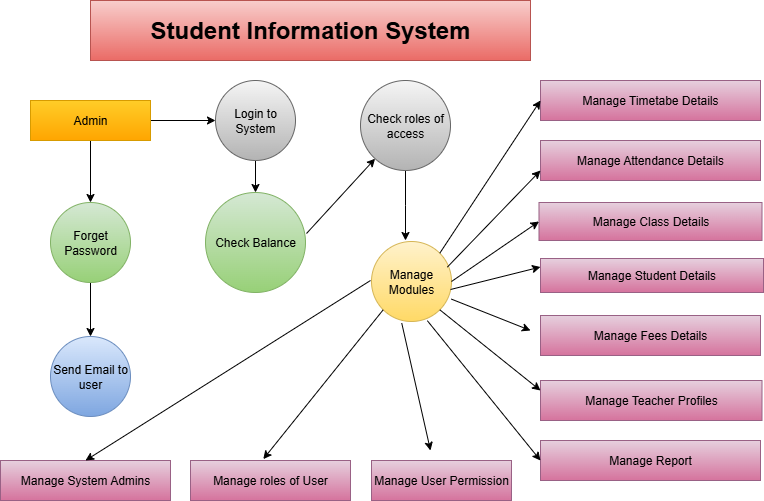

The diagram above was exported from draw.io. Its source (the exported page's mxGraphModel, read from the mxfile embedded in the PNG):
<mxGraphModel dx="1042" dy="562" grid="1" gridSize="10" guides="1" tooltips="1" connect="1" arrows="1" fold="1" page="1" pageScale="1" pageWidth="850" pageHeight="1100" math="0" shadow="0">
  <root>
    <mxCell id="0" />
    <mxCell id="1" parent="0" />
    <mxCell id="SZz95FjHSb6Xz9EStg3g-2" style="edgeStyle=orthogonalEdgeStyle;rounded=0;orthogonalLoop=1;jettySize=auto;html=1;" edge="1" parent="1" source="SZz95FjHSb6Xz9EStg3g-1" target="SZz95FjHSb6Xz9EStg3g-3">
      <mxGeometry relative="1" as="geometry">
        <mxPoint x="250" y="200" as="targetPoint" />
      </mxGeometry>
    </mxCell>
    <mxCell id="SZz95FjHSb6Xz9EStg3g-4" style="edgeStyle=orthogonalEdgeStyle;rounded=0;orthogonalLoop=1;jettySize=auto;html=1;" edge="1" parent="1" source="SZz95FjHSb6Xz9EStg3g-1" target="SZz95FjHSb6Xz9EStg3g-5">
      <mxGeometry relative="1" as="geometry">
        <mxPoint x="130" y="270" as="targetPoint" />
      </mxGeometry>
    </mxCell>
    <mxCell id="SZz95FjHSb6Xz9EStg3g-1" value="Admin" style="rounded=0;whiteSpace=wrap;html=1;fillColor=#ffcd28;gradientColor=#ffa500;strokeColor=#d79b00;" vertex="1" parent="1">
      <mxGeometry x="70" y="180" width="120" height="40" as="geometry" />
    </mxCell>
    <mxCell id="SZz95FjHSb6Xz9EStg3g-6" style="edgeStyle=orthogonalEdgeStyle;rounded=0;orthogonalLoop=1;jettySize=auto;html=1;" edge="1" parent="1" source="SZz95FjHSb6Xz9EStg3g-3" target="SZz95FjHSb6Xz9EStg3g-7">
      <mxGeometry relative="1" as="geometry">
        <mxPoint x="250" y="290" as="targetPoint" />
      </mxGeometry>
    </mxCell>
    <mxCell id="SZz95FjHSb6Xz9EStg3g-3" value="Login to System" style="ellipse;whiteSpace=wrap;html=1;aspect=fixed;fillColor=#f5f5f5;gradientColor=#b3b3b3;strokeColor=#666666;" vertex="1" parent="1">
      <mxGeometry x="255" y="160" width="80" height="80" as="geometry" />
    </mxCell>
    <mxCell id="SZz95FjHSb6Xz9EStg3g-8" style="edgeStyle=orthogonalEdgeStyle;rounded=0;orthogonalLoop=1;jettySize=auto;html=1;" edge="1" parent="1" source="SZz95FjHSb6Xz9EStg3g-5" target="SZz95FjHSb6Xz9EStg3g-9">
      <mxGeometry relative="1" as="geometry">
        <mxPoint x="130" y="390" as="targetPoint" />
      </mxGeometry>
    </mxCell>
    <mxCell id="SZz95FjHSb6Xz9EStg3g-5" value="Forget Password" style="ellipse;whiteSpace=wrap;html=1;aspect=fixed;fillColor=#d5e8d4;gradientColor=#97d077;strokeColor=#82b366;" vertex="1" parent="1">
      <mxGeometry x="90" y="282" width="80" height="80" as="geometry" />
    </mxCell>
    <mxCell id="SZz95FjHSb6Xz9EStg3g-7" value="Check Balance" style="ellipse;whiteSpace=wrap;html=1;aspect=fixed;fillColor=#d5e8d4;gradientColor=#97d077;strokeColor=#82b366;" vertex="1" parent="1">
      <mxGeometry x="245" y="272" width="100" height="100" as="geometry" />
    </mxCell>
    <mxCell id="SZz95FjHSb6Xz9EStg3g-9" value="Send Email to user" style="ellipse;whiteSpace=wrap;html=1;aspect=fixed;fillColor=#dae8fc;gradientColor=#7ea6e0;strokeColor=#6c8ebf;" vertex="1" parent="1">
      <mxGeometry x="90" y="416" width="80" height="80" as="geometry" />
    </mxCell>
    <mxCell id="SZz95FjHSb6Xz9EStg3g-10" value="&lt;b&gt;&lt;font style=&quot;font-size: 24px;&quot;&gt;Student Information System&lt;/font&gt;&lt;/b&gt;" style="rounded=0;whiteSpace=wrap;html=1;fillColor=#f8cecc;strokeColor=#b85450;gradientColor=#ea6b66;" vertex="1" parent="1">
      <mxGeometry x="130" y="80" width="440" height="60" as="geometry" />
    </mxCell>
    <mxCell id="SZz95FjHSb6Xz9EStg3g-13" value="" style="endArrow=classic;html=1;rounded=0;exitX=1.01;exitY=0.41;exitDx=0;exitDy=0;exitPerimeter=0;" edge="1" parent="1" target="SZz95FjHSb6Xz9EStg3g-14">
      <mxGeometry width="50" height="50" relative="1" as="geometry">
        <mxPoint x="346" y="313" as="sourcePoint" />
        <mxPoint x="440" y="210" as="targetPoint" />
      </mxGeometry>
    </mxCell>
    <mxCell id="SZz95FjHSb6Xz9EStg3g-15" style="edgeStyle=orthogonalEdgeStyle;rounded=0;orthogonalLoop=1;jettySize=auto;html=1;" edge="1" parent="1" source="SZz95FjHSb6Xz9EStg3g-14">
      <mxGeometry relative="1" as="geometry">
        <mxPoint x="445" y="320" as="targetPoint" />
      </mxGeometry>
    </mxCell>
    <mxCell id="SZz95FjHSb6Xz9EStg3g-14" value="Check roles of access" style="ellipse;whiteSpace=wrap;html=1;aspect=fixed;fillColor=#f5f5f5;gradientColor=#b3b3b3;strokeColor=#666666;" vertex="1" parent="1">
      <mxGeometry x="400" y="160" width="90" height="90" as="geometry" />
    </mxCell>
    <mxCell id="SZz95FjHSb6Xz9EStg3g-16" value="Manage Modules" style="ellipse;whiteSpace=wrap;html=1;aspect=fixed;fillColor=#fff2cc;gradientColor=#ffd966;strokeColor=#d6b656;" vertex="1" parent="1">
      <mxGeometry x="411" y="321" width="80" height="80" as="geometry" />
    </mxCell>
    <mxCell id="SZz95FjHSb6Xz9EStg3g-17" value="Manage System Admins" style="rounded=0;whiteSpace=wrap;html=1;fillColor=#e6d0de;gradientColor=#d5739d;strokeColor=#996185;" vertex="1" parent="1">
      <mxGeometry x="40" y="540" width="170" height="40" as="geometry" />
    </mxCell>
    <mxCell id="SZz95FjHSb6Xz9EStg3g-19" value="Manage roles of User" style="rounded=0;whiteSpace=wrap;html=1;fillColor=#e6d0de;gradientColor=#d5739d;strokeColor=#996185;" vertex="1" parent="1">
      <mxGeometry x="230" y="540" width="160" height="40" as="geometry" />
    </mxCell>
    <mxCell id="SZz95FjHSb6Xz9EStg3g-20" value="Manage User Permission" style="rounded=0;whiteSpace=wrap;html=1;fillColor=#e6d0de;gradientColor=#d5739d;strokeColor=#996185;" vertex="1" parent="1">
      <mxGeometry x="411" y="540" width="140" height="40" as="geometry" />
    </mxCell>
    <mxCell id="SZz95FjHSb6Xz9EStg3g-21" value="" style="endArrow=classic;html=1;rounded=0;entryX=0.5;entryY=0;entryDx=0;entryDy=0;" edge="1" parent="1" target="SZz95FjHSb6Xz9EStg3g-17">
      <mxGeometry width="50" height="50" relative="1" as="geometry">
        <mxPoint x="410" y="360" as="sourcePoint" />
        <mxPoint x="340" y="390" as="targetPoint" />
      </mxGeometry>
    </mxCell>
    <mxCell id="SZz95FjHSb6Xz9EStg3g-22" value="" style="endArrow=classic;html=1;rounded=0;exitX=0;exitY=1;exitDx=0;exitDy=0;entryX=0.455;entryY=-0.035;entryDx=0;entryDy=0;entryPerimeter=0;" edge="1" parent="1" source="SZz95FjHSb6Xz9EStg3g-16" target="SZz95FjHSb6Xz9EStg3g-19">
      <mxGeometry width="50" height="50" relative="1" as="geometry">
        <mxPoint x="290" y="440" as="sourcePoint" />
        <mxPoint x="340" y="390" as="targetPoint" />
      </mxGeometry>
    </mxCell>
    <mxCell id="SZz95FjHSb6Xz9EStg3g-23" value="" style="endArrow=classic;html=1;rounded=0;exitX=0.378;exitY=1.02;exitDx=0;exitDy=0;exitPerimeter=0;" edge="1" parent="1" source="SZz95FjHSb6Xz9EStg3g-16">
      <mxGeometry width="50" height="50" relative="1" as="geometry">
        <mxPoint x="290" y="440" as="sourcePoint" />
        <mxPoint x="470" y="530" as="targetPoint" />
      </mxGeometry>
    </mxCell>
    <mxCell id="SZz95FjHSb6Xz9EStg3g-24" value="Manage Timetabe Details" style="rounded=0;whiteSpace=wrap;html=1;fillColor=#e6d0de;gradientColor=#d5739d;strokeColor=#996185;" vertex="1" parent="1">
      <mxGeometry x="580" y="160" width="220" height="40" as="geometry" />
    </mxCell>
    <mxCell id="SZz95FjHSb6Xz9EStg3g-25" value="Manage Attendance Details" style="rounded=0;whiteSpace=wrap;html=1;fillColor=#e6d0de;gradientColor=#d5739d;strokeColor=#996185;" vertex="1" parent="1">
      <mxGeometry x="580" y="220" width="220" height="40" as="geometry" />
    </mxCell>
    <mxCell id="SZz95FjHSb6Xz9EStg3g-26" value="Manage Class Details" style="rounded=0;whiteSpace=wrap;html=1;fillColor=#e6d0de;gradientColor=#d5739d;strokeColor=#996185;" vertex="1" parent="1">
      <mxGeometry x="578.5" y="282" width="223" height="38" as="geometry" />
    </mxCell>
    <mxCell id="SZz95FjHSb6Xz9EStg3g-28" value="Manage Student Details" style="rounded=0;whiteSpace=wrap;html=1;fillColor=#e6d0de;gradientColor=#d5739d;strokeColor=#996185;" vertex="1" parent="1">
      <mxGeometry x="580" y="338" width="223" height="34" as="geometry" />
    </mxCell>
    <mxCell id="SZz95FjHSb6Xz9EStg3g-29" value="Manage Report" style="rounded=0;whiteSpace=wrap;html=1;fillColor=#e6d0de;gradientColor=#d5739d;strokeColor=#996185;" vertex="1" parent="1">
      <mxGeometry x="580" y="520" width="220" height="40" as="geometry" />
    </mxCell>
    <mxCell id="SZz95FjHSb6Xz9EStg3g-30" value="Manage Teacher Profiles" style="rounded=0;whiteSpace=wrap;html=1;fillColor=#e6d0de;gradientColor=#d5739d;strokeColor=#996185;" vertex="1" parent="1">
      <mxGeometry x="580" y="460" width="221.5" height="40" as="geometry" />
    </mxCell>
    <mxCell id="SZz95FjHSb6Xz9EStg3g-31" value="Manage Fees Details" style="rounded=0;whiteSpace=wrap;html=1;fillColor=#e6d0de;gradientColor=#d5739d;strokeColor=#996185;" vertex="1" parent="1">
      <mxGeometry x="580" y="395" width="220" height="40" as="geometry" />
    </mxCell>
    <mxCell id="SZz95FjHSb6Xz9EStg3g-32" value="" style="endArrow=classic;html=1;rounded=0;exitX=1;exitY=1;exitDx=0;exitDy=0;entryX=0;entryY=0.25;entryDx=0;entryDy=0;" edge="1" parent="1" source="SZz95FjHSb6Xz9EStg3g-16" target="SZz95FjHSb6Xz9EStg3g-30">
      <mxGeometry width="50" height="50" relative="1" as="geometry">
        <mxPoint x="390" y="330" as="sourcePoint" />
        <mxPoint x="440" y="280" as="targetPoint" />
      </mxGeometry>
    </mxCell>
    <mxCell id="SZz95FjHSb6Xz9EStg3g-33" value="" style="endArrow=classic;html=1;rounded=0;exitX=1;exitY=0;exitDx=0;exitDy=0;entryX=0;entryY=0.5;entryDx=0;entryDy=0;" edge="1" parent="1" source="SZz95FjHSb6Xz9EStg3g-16" target="SZz95FjHSb6Xz9EStg3g-24">
      <mxGeometry width="50" height="50" relative="1" as="geometry">
        <mxPoint x="390" y="330" as="sourcePoint" />
        <mxPoint x="440" y="280" as="targetPoint" />
      </mxGeometry>
    </mxCell>
    <mxCell id="SZz95FjHSb6Xz9EStg3g-35" value="" style="endArrow=classic;html=1;rounded=0;exitX=0.948;exitY=0.32;exitDx=0;exitDy=0;exitPerimeter=0;entryX=0;entryY=0.75;entryDx=0;entryDy=0;" edge="1" parent="1" source="SZz95FjHSb6Xz9EStg3g-16" target="SZz95FjHSb6Xz9EStg3g-25">
      <mxGeometry width="50" height="50" relative="1" as="geometry">
        <mxPoint x="390" y="330" as="sourcePoint" />
        <mxPoint x="440" y="280" as="targetPoint" />
      </mxGeometry>
    </mxCell>
    <mxCell id="SZz95FjHSb6Xz9EStg3g-36" value="" style="endArrow=classic;html=1;rounded=0;exitX=1;exitY=0.5;exitDx=0;exitDy=0;entryX=0;entryY=0.5;entryDx=0;entryDy=0;" edge="1" parent="1" source="SZz95FjHSb6Xz9EStg3g-16" target="SZz95FjHSb6Xz9EStg3g-26">
      <mxGeometry width="50" height="50" relative="1" as="geometry">
        <mxPoint x="390" y="330" as="sourcePoint" />
        <mxPoint x="440" y="280" as="targetPoint" />
      </mxGeometry>
    </mxCell>
    <mxCell id="SZz95FjHSb6Xz9EStg3g-37" value="" style="endArrow=classic;html=1;rounded=0;exitX=0.988;exitY=0.6;exitDx=0;exitDy=0;entryX=0;entryY=0.25;entryDx=0;entryDy=0;exitPerimeter=0;" edge="1" parent="1" source="SZz95FjHSb6Xz9EStg3g-16" target="SZz95FjHSb6Xz9EStg3g-28">
      <mxGeometry width="50" height="50" relative="1" as="geometry">
        <mxPoint x="390" y="330" as="sourcePoint" />
        <mxPoint x="440" y="280" as="targetPoint" />
      </mxGeometry>
    </mxCell>
    <mxCell id="SZz95FjHSb6Xz9EStg3g-38" value="" style="endArrow=classic;html=1;rounded=0;exitX=0.998;exitY=0.72;exitDx=0;exitDy=0;exitPerimeter=0;" edge="1" parent="1" source="SZz95FjHSb6Xz9EStg3g-16">
      <mxGeometry width="50" height="50" relative="1" as="geometry">
        <mxPoint x="390" y="330" as="sourcePoint" />
        <mxPoint x="570" y="410" as="targetPoint" />
      </mxGeometry>
    </mxCell>
    <mxCell id="SZz95FjHSb6Xz9EStg3g-39" value="" style="endArrow=classic;html=1;rounded=0;exitX=0.698;exitY=0.99;exitDx=0;exitDy=0;exitPerimeter=0;entryX=0;entryY=0.5;entryDx=0;entryDy=0;" edge="1" parent="1" source="SZz95FjHSb6Xz9EStg3g-16" target="SZz95FjHSb6Xz9EStg3g-29">
      <mxGeometry width="50" height="50" relative="1" as="geometry">
        <mxPoint x="390" y="330" as="sourcePoint" />
        <mxPoint x="440" y="280" as="targetPoint" />
      </mxGeometry>
    </mxCell>
  </root>
</mxGraphModel>